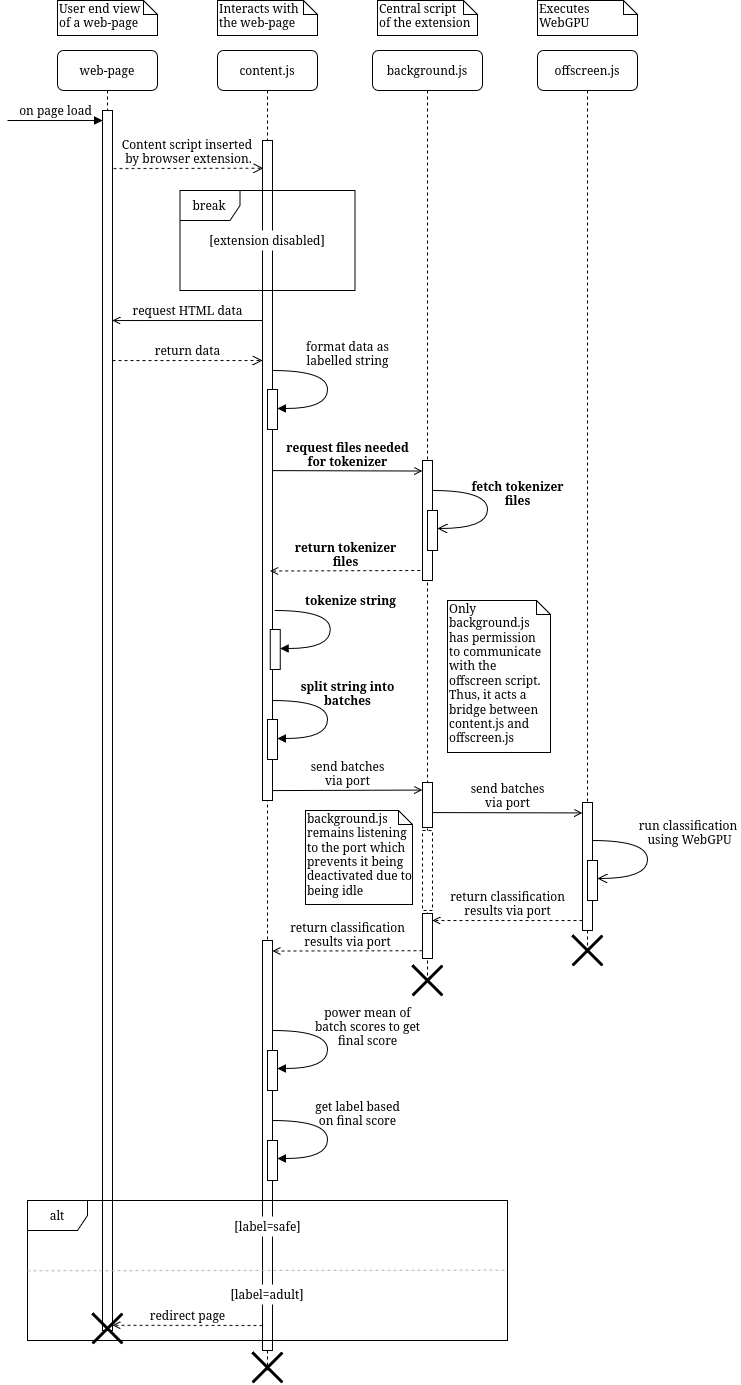

The diagram above was exported from draw.io. Its source (the exported page's mxGraphModel, read from the mxfile embedded in the PNG):
<mxGraphModel dx="1158" dy="609" grid="1" gridSize="10" guides="1" tooltips="1" connect="1" arrows="1" fold="1" page="1" pageScale="1" pageWidth="1654" pageHeight="1169" background="none" math="0" shadow="0">
  <root>
    <mxCell id="0" />
    <mxCell id="1" parent="0" />
    <mxCell id="7baba1c4bc27f4b0-2" value="background.js" style="shape=umlLifeline;perimeter=lifelinePerimeter;whiteSpace=wrap;html=1;container=1;collapsible=0;recursiveResize=0;outlineConnect=0;rounded=1;shadow=0;comic=0;labelBackgroundColor=none;strokeWidth=1;fontFamily=Verdana;fontSize=12;align=center;" parent="1" vertex="1">
      <mxGeometry x="735" y="80" width="110" height="930" as="geometry" />
    </mxCell>
    <mxCell id="wr1NBqj3M4HwOaVqApoi-11" value="" style="html=1;points=[];perimeter=orthogonalPerimeter;rounded=0;shadow=0;comic=0;labelBackgroundColor=none;strokeWidth=1;fontFamily=Verdana;fontSize=12;align=center;" parent="7baba1c4bc27f4b0-2" vertex="1">
      <mxGeometry x="50" y="863" width="10" height="45" as="geometry" />
    </mxCell>
    <mxCell id="wr1NBqj3M4HwOaVqApoi-22" value="" style="shape=umlDestroy;whiteSpace=wrap;html=1;strokeWidth=3;targetShapes=umlLifeline;" parent="7baba1c4bc27f4b0-2" vertex="1">
      <mxGeometry x="40" y="915" width="30" height="30" as="geometry" />
    </mxCell>
    <mxCell id="IugQRQN4mX8-6N0xkD0b-1" value="&lt;div&gt;&lt;b&gt;request files needed&lt;/b&gt;&lt;/div&gt;&lt;div&gt;&lt;b&gt;for tokenizer&lt;/b&gt;&lt;/div&gt;" style="html=1;verticalAlign=bottom;endArrow=open;entryX=0;entryY=0;labelBackgroundColor=none;fontFamily=Verdana;fontSize=12;edgeStyle=elbowEdgeStyle;elbow=vertical;endFill=0;" edge="1" parent="7baba1c4bc27f4b0-2">
      <mxGeometry relative="1" as="geometry">
        <mxPoint x="-100" y="420.10692307692307" as="sourcePoint" />
        <mxPoint x="50" y="420.0300000000002" as="targetPoint" />
      </mxGeometry>
    </mxCell>
    <mxCell id="IugQRQN4mX8-6N0xkD0b-2" value="" style="html=1;points=[];perimeter=orthogonalPerimeter;rounded=0;shadow=0;comic=0;labelBackgroundColor=none;strokeWidth=1;fontFamily=Verdana;fontSize=12;align=center;" vertex="1" parent="7baba1c4bc27f4b0-2">
      <mxGeometry x="50" y="410" width="10" height="120" as="geometry" />
    </mxCell>
    <mxCell id="7baba1c4bc27f4b0-3" value="offscreen.js" style="shape=umlLifeline;perimeter=lifelinePerimeter;whiteSpace=wrap;html=1;container=1;collapsible=0;recursiveResize=0;outlineConnect=0;rounded=1;shadow=0;comic=0;labelBackgroundColor=none;strokeWidth=1;fontFamily=Verdana;fontSize=12;align=center;" parent="1" vertex="1">
      <mxGeometry x="900" y="80" width="100" height="900" as="geometry" />
    </mxCell>
    <mxCell id="7baba1c4bc27f4b0-14" value="&lt;div&gt;send batches&lt;/div&gt;&lt;div&gt;via port&lt;/div&gt;" style="html=1;verticalAlign=bottom;endArrow=open;entryX=0;entryY=0;labelBackgroundColor=none;fontFamily=Verdana;fontSize=12;edgeStyle=elbowEdgeStyle;elbow=vertical;endSize=6;endFill=0;" parent="7baba1c4bc27f4b0-3" edge="1">
      <mxGeometry relative="1" as="geometry">
        <mxPoint x="-105" y="762.0769230769231" as="sourcePoint" />
        <mxPoint x="45" y="762.0000000000002" as="targetPoint" />
      </mxGeometry>
    </mxCell>
    <mxCell id="uZNCchWY1rcSHj3j7vIb-2" value="return classification&lt;br&gt;results via port" style="html=1;verticalAlign=bottom;endArrow=open;labelBackgroundColor=none;fontFamily=Verdana;fontSize=12;edgeStyle=elbowEdgeStyle;elbow=vertical;dashed=1;endFill=0;" parent="7baba1c4bc27f4b0-3" edge="1">
      <mxGeometry relative="1" as="geometry">
        <mxPoint x="45" y="870.036923076923" as="sourcePoint" />
        <mxPoint x="-105" y="870.3299999999999" as="targetPoint" />
      </mxGeometry>
    </mxCell>
    <mxCell id="7baba1c4bc27f4b0-10" value="" style="html=1;points=[];perimeter=orthogonalPerimeter;rounded=0;shadow=0;comic=0;labelBackgroundColor=none;strokeWidth=1;fontFamily=Verdana;fontSize=12;align=center;" parent="7baba1c4bc27f4b0-3" vertex="1">
      <mxGeometry x="-115" y="732" width="10" height="45" as="geometry" />
    </mxCell>
    <mxCell id="7baba1c4bc27f4b0-13" value="" style="html=1;points=[];perimeter=orthogonalPerimeter;rounded=0;shadow=0;comic=0;labelBackgroundColor=none;strokeWidth=1;fontFamily=Verdana;fontSize=12;align=center;" parent="7baba1c4bc27f4b0-3" vertex="1">
      <mxGeometry x="45" y="752" width="10" height="128" as="geometry" />
    </mxCell>
    <mxCell id="wr1NBqj3M4HwOaVqApoi-17" value="" style="html=1;points=[];perimeter=orthogonalPerimeter;rounded=0;shadow=0;comic=0;labelBackgroundColor=none;strokeWidth=1;fontFamily=Verdana;fontSize=12;align=center;dashed=1;" parent="7baba1c4bc27f4b0-3" vertex="1">
      <mxGeometry x="-115" y="780" width="10" height="80" as="geometry" />
    </mxCell>
    <mxCell id="7baba1c4bc27f4b0-5" value="web-page" style="shape=umlLifeline;perimeter=lifelinePerimeter;whiteSpace=wrap;html=1;container=1;collapsible=0;recursiveResize=0;outlineConnect=0;rounded=1;shadow=0;comic=0;labelBackgroundColor=none;strokeWidth=1;fontFamily=Verdana;fontSize=12;align=center;" parent="1" vertex="1">
      <mxGeometry x="420" y="80" width="100" height="1280" as="geometry" />
    </mxCell>
    <mxCell id="8xPXAvPmaVqkZDDtye4j-20" value="" style="html=1;points=[];perimeter=orthogonalPerimeter;rounded=0;shadow=0;comic=0;labelBackgroundColor=none;strokeWidth=1;fontFamily=Verdana;fontSize=12;align=center;" parent="7baba1c4bc27f4b0-5" vertex="1">
      <mxGeometry x="45" y="60" width="10" height="1220" as="geometry" />
    </mxCell>
    <mxCell id="8xPXAvPmaVqkZDDtye4j-24" value="&lt;div&gt;on page load&lt;/div&gt;" style="html=1;verticalAlign=bottom;endArrow=block;labelBackgroundColor=none;fontFamily=Verdana;fontSize=12;edgeStyle=elbowEdgeStyle;elbow=vertical;" parent="7baba1c4bc27f4b0-5" edge="1">
      <mxGeometry relative="1" as="geometry">
        <mxPoint x="-50" y="70" as="sourcePoint" />
        <mxPoint x="45" y="70.25" as="targetPoint" />
      </mxGeometry>
    </mxCell>
    <mxCell id="7baba1c4bc27f4b0-8" value="content.js" style="shape=umlLifeline;perimeter=lifelinePerimeter;whiteSpace=wrap;html=1;container=1;collapsible=0;recursiveResize=0;outlineConnect=0;rounded=1;shadow=0;comic=0;labelBackgroundColor=none;strokeWidth=1;fontFamily=Verdana;fontSize=12;align=center;" parent="1" vertex="1">
      <mxGeometry x="580" y="80" width="100" height="1320" as="geometry" />
    </mxCell>
    <mxCell id="7baba1c4bc27f4b0-9" value="" style="html=1;points=[];perimeter=orthogonalPerimeter;rounded=0;shadow=0;comic=0;labelBackgroundColor=none;strokeWidth=1;fontFamily=Verdana;fontSize=12;align=center;" parent="7baba1c4bc27f4b0-8" vertex="1">
      <mxGeometry x="45" y="90" width="10" height="660" as="geometry" />
    </mxCell>
    <mxCell id="8xPXAvPmaVqkZDDtye4j-2" value="&lt;br&gt;&lt;div&gt;format data as&lt;/div&gt;&lt;div&gt;labelled string&lt;/div&gt;" style="html=1;verticalAlign=bottom;endArrow=block;labelBackgroundColor=none;fontFamily=Verdana;fontSize=12;elbow=vertical;edgeStyle=orthogonalEdgeStyle;curved=1;entryX=1;entryY=0.286;entryPerimeter=0;exitX=1.038;exitY=0.345;exitPerimeter=0;" parent="7baba1c4bc27f4b0-8" edge="1">
      <mxGeometry x="-0.2306" y="-20" relative="1" as="geometry">
        <mxPoint x="55" y="320" as="sourcePoint" />
        <mxPoint x="60" y="358" as="targetPoint" />
        <Array as="points">
          <mxPoint x="110" y="320" />
          <mxPoint x="110" y="358" />
        </Array>
        <mxPoint x="40" as="offset" />
      </mxGeometry>
    </mxCell>
    <mxCell id="8xPXAvPmaVqkZDDtye4j-3" value="" style="html=1;points=[];perimeter=orthogonalPerimeter;rounded=0;shadow=0;comic=0;labelBackgroundColor=none;strokeWidth=1;fontFamily=Verdana;fontSize=12;align=center;" parent="7baba1c4bc27f4b0-8" vertex="1">
      <mxGeometry x="50" y="339" width="10" height="40" as="geometry" />
    </mxCell>
    <mxCell id="uZNCchWY1rcSHj3j7vIb-1" value="" style="html=1;points=[];perimeter=orthogonalPerimeter;rounded=0;shadow=0;comic=0;labelBackgroundColor=none;strokeWidth=1;fontFamily=Verdana;fontSize=12;align=center;" parent="7baba1c4bc27f4b0-8" vertex="1">
      <mxGeometry x="45" y="890" width="10" height="410" as="geometry" />
    </mxCell>
    <mxCell id="uZNCchWY1rcSHj3j7vIb-23" value="[label=safe]" style="rounded=0;whiteSpace=wrap;html=1;strokeColor=none;" parent="7baba1c4bc27f4b0-8" vertex="1">
      <mxGeometry x="24.5" y="1166" width="51" height="20" as="geometry" />
    </mxCell>
    <mxCell id="uZNCchWY1rcSHj3j7vIb-27" value="[label=adult]" style="rounded=0;whiteSpace=wrap;html=1;strokeColor=none;" parent="7baba1c4bc27f4b0-8" vertex="1">
      <mxGeometry x="25" y="1234" width="50" height="20" as="geometry" />
    </mxCell>
    <mxCell id="8xPXAvPmaVqkZDDtye4j-25" value="request HTML data" style="html=1;verticalAlign=bottom;endArrow=open;labelBackgroundColor=none;fontFamily=Verdana;fontSize=12;edgeStyle=elbowEdgeStyle;elbow=vertical;endFill=0;" parent="7baba1c4bc27f4b0-8" edge="1">
      <mxGeometry relative="1" as="geometry">
        <mxPoint x="45" y="269.9969230769231" as="sourcePoint" />
        <mxPoint x="-105" y="270.29" as="targetPoint" />
      </mxGeometry>
    </mxCell>
    <mxCell id="8xPXAvPmaVqkZDDtye4j-26" value="&lt;div&gt;return data&lt;/div&gt;" style="html=1;verticalAlign=bottom;endArrow=open;entryX=0;entryY=0;labelBackgroundColor=none;fontFamily=Verdana;fontSize=12;edgeStyle=elbowEdgeStyle;elbow=vertical;dashed=1;endSize=8;endFill=0;" parent="7baba1c4bc27f4b0-8" edge="1">
      <mxGeometry relative="1" as="geometry">
        <mxPoint x="-105" y="310.07692307692304" as="sourcePoint" />
        <mxPoint x="45" y="310.00000000000017" as="targetPoint" />
      </mxGeometry>
    </mxCell>
    <mxCell id="DvO_CoYqKgBKcNaZzU_0-12" value="&lt;div&gt;&lt;b&gt;split string into&lt;/b&gt;&lt;/div&gt;&lt;div&gt;&lt;b&gt;batches&lt;/b&gt;&lt;/div&gt;" style="html=1;verticalAlign=bottom;endArrow=block;labelBackgroundColor=none;fontFamily=Verdana;fontSize=12;elbow=vertical;edgeStyle=orthogonalEdgeStyle;curved=1;entryX=1;entryY=0.286;entryPerimeter=0;exitX=1.038;exitY=0.345;exitPerimeter=0;" parent="7baba1c4bc27f4b0-8" edge="1">
      <mxGeometry x="-0.0914" y="20" relative="1" as="geometry">
        <mxPoint x="55" y="650" as="sourcePoint" />
        <mxPoint x="60" y="688" as="targetPoint" />
        <Array as="points">
          <mxPoint x="110" y="650" />
          <mxPoint x="110" y="688" />
        </Array>
        <mxPoint as="offset" />
      </mxGeometry>
    </mxCell>
    <mxCell id="DvO_CoYqKgBKcNaZzU_0-13" value="" style="html=1;points=[];perimeter=orthogonalPerimeter;rounded=0;shadow=0;comic=0;labelBackgroundColor=none;strokeWidth=1;fontFamily=Verdana;fontSize=12;align=center;" parent="7baba1c4bc27f4b0-8" vertex="1">
      <mxGeometry x="50" y="669" width="10" height="40" as="geometry" />
    </mxCell>
    <mxCell id="8xPXAvPmaVqkZDDtye4j-15" value="&lt;div&gt;send batches&lt;/div&gt;&lt;div&gt;via port&lt;/div&gt;" style="html=1;verticalAlign=bottom;endArrow=open;entryX=0;entryY=0;labelBackgroundColor=none;fontFamily=Verdana;fontSize=12;edgeStyle=elbowEdgeStyle;elbow=vertical;endFill=0;" parent="7baba1c4bc27f4b0-8" edge="1">
      <mxGeometry relative="1" as="geometry">
        <mxPoint x="55" y="740.0769230769231" as="sourcePoint" />
        <mxPoint x="205" y="740.0000000000002" as="targetPoint" />
      </mxGeometry>
    </mxCell>
    <mxCell id="uZNCchWY1rcSHj3j7vIb-8" value="" style="html=1;points=[];perimeter=orthogonalPerimeter;rounded=0;shadow=0;comic=0;labelBackgroundColor=none;strokeWidth=1;fontFamily=Verdana;fontSize=12;align=center;" parent="7baba1c4bc27f4b0-8" vertex="1">
      <mxGeometry x="50" y="1090.01" width="10" height="40" as="geometry" />
    </mxCell>
    <mxCell id="uZNCchWY1rcSHj3j7vIb-9" value="&lt;div&gt;get label based&lt;/div&gt;&lt;div&gt;on final score&lt;/div&gt;" style="html=1;verticalAlign=bottom;endArrow=block;labelBackgroundColor=none;fontFamily=Verdana;fontSize=12;elbow=vertical;edgeStyle=orthogonalEdgeStyle;curved=1;entryX=1;entryY=0.286;entryPerimeter=0;exitX=1.038;exitY=0.345;exitPerimeter=0;" parent="7baba1c4bc27f4b0-8" edge="1">
      <mxGeometry x="-0.0914" y="30" relative="1" as="geometry">
        <mxPoint x="55" y="1070" as="sourcePoint" />
        <mxPoint x="60" y="1108" as="targetPoint" />
        <Array as="points">
          <mxPoint x="110" y="1070" />
          <mxPoint x="110" y="1108" />
        </Array>
        <mxPoint as="offset" />
      </mxGeometry>
    </mxCell>
    <mxCell id="7baba1c4bc27f4b0-40" value="&lt;div&gt;Interacts with&lt;/div&gt;&lt;div&gt;the web-page&lt;br&gt;&lt;/div&gt;" style="shape=note;whiteSpace=wrap;html=1;size=14;verticalAlign=top;align=left;spacingTop=-6;rounded=0;shadow=0;comic=0;labelBackgroundColor=none;strokeWidth=1;fontFamily=Verdana;fontSize=12" parent="1" vertex="1">
      <mxGeometry x="580" y="30" width="100" height="35" as="geometry" />
    </mxCell>
    <mxCell id="7baba1c4bc27f4b0-42" value="Executes WebGPU" style="shape=note;whiteSpace=wrap;html=1;size=14;verticalAlign=top;align=left;spacingTop=-6;rounded=0;shadow=0;comic=0;labelBackgroundColor=none;strokeWidth=1;fontFamily=Verdana;fontSize=12" parent="1" vertex="1">
      <mxGeometry x="900" y="30" width="100" height="35" as="geometry" />
    </mxCell>
    <mxCell id="7baba1c4bc27f4b0-44" value="&lt;div&gt;User end view&lt;/div&gt;&lt;div&gt;of a web-page&lt;br&gt;&lt;/div&gt;" style="shape=note;whiteSpace=wrap;html=1;size=14;verticalAlign=top;align=left;spacingTop=-6;rounded=0;shadow=0;comic=0;labelBackgroundColor=none;strokeWidth=1;fontFamily=Verdana;fontSize=12" parent="1" vertex="1">
      <mxGeometry x="420" y="30" width="100" height="35" as="geometry" />
    </mxCell>
    <mxCell id="8xPXAvPmaVqkZDDtye4j-22" value="&lt;div&gt;Content script inserted&amp;nbsp;&lt;/div&gt;&lt;div&gt;by browser extension.&lt;br&gt;&lt;/div&gt;" style="html=1;verticalAlign=bottom;endArrow=open;entryX=0;entryY=0;labelBackgroundColor=none;fontFamily=Verdana;fontSize=12;edgeStyle=elbowEdgeStyle;elbow=vertical;dashed=1;endSize=8;endFill=0;" parent="1" edge="1">
      <mxGeometry relative="1" as="geometry">
        <mxPoint x="476" y="198.0769230769231" as="sourcePoint" />
        <mxPoint x="626" y="198.00000000000023" as="targetPoint" />
      </mxGeometry>
    </mxCell>
    <mxCell id="uZNCchWY1rcSHj3j7vIb-21" value="alt" style="shape=umlFrame;whiteSpace=wrap;html=1;pointerEvents=0;" parent="1" vertex="1">
      <mxGeometry x="390" y="1230" width="480" height="140" as="geometry" />
    </mxCell>
    <mxCell id="shfOhzE-KnGgZjfey8hf-1" value="" style="endArrow=none;dashed=1;html=1;rounded=0;exitX=0.001;exitY=0.562;exitDx=0;exitDy=0;exitPerimeter=0;entryX=1.001;entryY=0.558;entryDx=0;entryDy=0;entryPerimeter=0;fillColor=#bac8d3;strokeColor=#B3B3B3;" parent="1" edge="1">
      <mxGeometry width="50" height="50" relative="1" as="geometry">
        <mxPoint x="389.9999999999998" y="1300.19" as="sourcePoint" />
        <mxPoint x="870" y="1299.63" as="targetPoint" />
      </mxGeometry>
    </mxCell>
    <mxCell id="shfOhzE-KnGgZjfey8hf-2" value="" style="shape=umlDestroy;whiteSpace=wrap;html=1;strokeWidth=3;targetShapes=umlLifeline;" parent="1" vertex="1">
      <mxGeometry x="455" y="1343" width="30" height="30" as="geometry" />
    </mxCell>
    <mxCell id="shfOhzE-KnGgZjfey8hf-7" value="" style="shape=umlDestroy;whiteSpace=wrap;html=1;strokeWidth=3;targetShapes=umlLifeline;" parent="1" vertex="1">
      <mxGeometry x="615" y="1382" width="30" height="30" as="geometry" />
    </mxCell>
    <mxCell id="wr1NBqj3M4HwOaVqApoi-16" value="redirect page" style="html=1;verticalAlign=bottom;endArrow=open;labelBackgroundColor=none;fontFamily=Verdana;fontSize=12;edgeStyle=elbowEdgeStyle;elbow=vertical;dashed=1;endFill=0;" parent="1" edge="1">
      <mxGeometry relative="1" as="geometry">
        <mxPoint x="625" y="1355.0069230769232" as="sourcePoint" />
        <mxPoint x="475" y="1355.3" as="targetPoint" />
      </mxGeometry>
    </mxCell>
    <mxCell id="wr1NBqj3M4HwOaVqApoi-18" value="&lt;div&gt;Central script&lt;/div&gt;&lt;div&gt;of the extension&lt;/div&gt;" style="shape=note;whiteSpace=wrap;html=1;size=14;verticalAlign=top;align=left;spacingTop=-6;rounded=0;shadow=0;comic=0;labelBackgroundColor=none;strokeWidth=1;fontFamily=Verdana;fontSize=12" parent="1" vertex="1">
      <mxGeometry x="740" y="30" width="100" height="35" as="geometry" />
    </mxCell>
    <mxCell id="wr1NBqj3M4HwOaVqApoi-20" value="Only background.js has permission to communicate with the offscreen script. Thus, it acts a bridge between content.js and offscreen.js" style="shape=note;whiteSpace=wrap;html=1;size=14;verticalAlign=top;align=left;spacingTop=-6;rounded=0;shadow=0;comic=0;labelBackgroundColor=none;strokeWidth=1;fontFamily=Verdana;fontSize=12" parent="1" vertex="1">
      <mxGeometry x="810" y="630" width="103" height="152" as="geometry" />
    </mxCell>
    <mxCell id="DvO_CoYqKgBKcNaZzU_0-4" value="break" style="shape=umlFrame;whiteSpace=wrap;html=1;pointerEvents=0;" parent="1" vertex="1">
      <mxGeometry x="542.5" y="220" width="175" height="100" as="geometry" />
    </mxCell>
    <mxCell id="DvO_CoYqKgBKcNaZzU_0-7" value="[extension disabled]" style="rounded=0;whiteSpace=wrap;html=1;strokeColor=none;" parent="1" vertex="1">
      <mxGeometry x="567.25" y="260" width="125.5" height="20" as="geometry" />
    </mxCell>
    <mxCell id="DvO_CoYqKgBKcNaZzU_0-10" value="&lt;b&gt;tokenize string&lt;/b&gt;" style="html=1;verticalAlign=bottom;endArrow=block;labelBackgroundColor=none;fontFamily=Verdana;fontSize=12;elbow=vertical;edgeStyle=orthogonalEdgeStyle;curved=1;entryX=1;entryY=0.286;entryPerimeter=0;exitX=1.038;exitY=0.345;exitPerimeter=0;" parent="1" edge="1">
      <mxGeometry x="-0.2306" y="-20" relative="1" as="geometry">
        <mxPoint x="637.73" y="640" as="sourcePoint" />
        <mxPoint x="642.73" y="678" as="targetPoint" />
        <Array as="points">
          <mxPoint x="692.73" y="640" />
          <mxPoint x="692.73" y="678" />
        </Array>
        <mxPoint x="40" as="offset" />
      </mxGeometry>
    </mxCell>
    <mxCell id="DvO_CoYqKgBKcNaZzU_0-11" value="" style="html=1;points=[];perimeter=orthogonalPerimeter;rounded=0;shadow=0;comic=0;labelBackgroundColor=none;strokeWidth=1;fontFamily=Verdana;fontSize=12;align=center;" parent="1" vertex="1">
      <mxGeometry x="632.73" y="659" width="10" height="40" as="geometry" />
    </mxCell>
    <mxCell id="7baba1c4bc27f4b0-41" value="background.js remains listening to the port which prevents it being deactivated due to being idle" style="shape=note;whiteSpace=wrap;html=1;size=14;verticalAlign=top;align=left;spacingTop=-6;rounded=0;shadow=0;comic=0;labelBackgroundColor=none;strokeWidth=1;fontFamily=Verdana;fontSize=12" parent="1" vertex="1">
      <mxGeometry x="668" y="840" width="107" height="94" as="geometry" />
    </mxCell>
    <mxCell id="8xPXAvPmaVqkZDDtye4j-12" value="&lt;div&gt;run classification&amp;nbsp;&lt;/div&gt;&lt;div&gt;using WebGPU&lt;/div&gt;" style="html=1;verticalAlign=bottom;endArrow=open;labelBackgroundColor=none;fontFamily=Verdana;fontSize=12;elbow=vertical;edgeStyle=orthogonalEdgeStyle;curved=1;entryX=1;entryY=0.286;entryPerimeter=0;exitX=1.038;exitY=0.345;exitPerimeter=0;endFill=0;endSize=8;" parent="1" edge="1">
      <mxGeometry x="-0.1048" y="42" relative="1" as="geometry">
        <mxPoint x="955" y="870" as="sourcePoint" />
        <mxPoint x="960" y="908.02" as="targetPoint" />
        <Array as="points">
          <mxPoint x="1010" y="870" />
          <mxPoint x="1010" y="908" />
        </Array>
        <mxPoint as="offset" />
      </mxGeometry>
    </mxCell>
    <mxCell id="8xPXAvPmaVqkZDDtye4j-17" value="" style="html=1;points=[];perimeter=orthogonalPerimeter;rounded=0;shadow=0;comic=0;labelBackgroundColor=none;strokeWidth=1;fontFamily=Verdana;fontSize=12;align=center;" parent="1" vertex="1">
      <mxGeometry x="950" y="890" width="10" height="40" as="geometry" />
    </mxCell>
    <mxCell id="shfOhzE-KnGgZjfey8hf-5" value="" style="shape=umlDestroy;whiteSpace=wrap;html=1;strokeWidth=3;targetShapes=umlLifeline;" parent="1" vertex="1">
      <mxGeometry x="935" y="965" width="30" height="30" as="geometry" />
    </mxCell>
    <mxCell id="wr1NBqj3M4HwOaVqApoi-12" value="return classification&lt;br&gt;results via port" style="html=1;verticalAlign=bottom;endArrow=open;labelBackgroundColor=none;fontFamily=Verdana;fontSize=12;edgeStyle=elbowEdgeStyle;elbow=vertical;dashed=1;endFill=0;" parent="1" edge="1">
      <mxGeometry relative="1" as="geometry">
        <mxPoint x="785" y="980.1969230769232" as="sourcePoint" />
        <mxPoint x="635" y="980.49" as="targetPoint" />
      </mxGeometry>
    </mxCell>
    <mxCell id="uZNCchWY1rcSHj3j7vIb-4" value="" style="html=1;points=[];perimeter=orthogonalPerimeter;rounded=0;shadow=0;comic=0;labelBackgroundColor=none;strokeWidth=1;fontFamily=Verdana;fontSize=12;align=center;" parent="1" vertex="1">
      <mxGeometry x="630" y="1080.01" width="10" height="40" as="geometry" />
    </mxCell>
    <mxCell id="uZNCchWY1rcSHj3j7vIb-5" value="&lt;div&gt;power mean of &lt;br&gt;&lt;/div&gt;&lt;div&gt;batch scores to get&lt;/div&gt;&lt;div&gt;final score&lt;/div&gt;" style="html=1;verticalAlign=bottom;endArrow=block;labelBackgroundColor=none;fontFamily=Verdana;fontSize=12;elbow=vertical;edgeStyle=orthogonalEdgeStyle;curved=1;entryX=1;entryY=0.286;entryPerimeter=0;exitX=1.038;exitY=0.345;exitPerimeter=0;" parent="1" edge="1">
      <mxGeometry x="0.0484" y="40" relative="1" as="geometry">
        <mxPoint x="635" y="1060.01" as="sourcePoint" />
        <mxPoint x="640" y="1098.01" as="targetPoint" />
        <Array as="points">
          <mxPoint x="690" y="1060.01" />
          <mxPoint x="690" y="1098.01" />
        </Array>
        <mxPoint as="offset" />
      </mxGeometry>
    </mxCell>
    <mxCell id="IugQRQN4mX8-6N0xkD0b-3" value="&lt;div&gt;&lt;b&gt;fetch tokenizer&lt;/b&gt;&lt;/div&gt;&lt;div&gt;&lt;b&gt;files&lt;/b&gt;&lt;/div&gt;" style="html=1;verticalAlign=bottom;endArrow=open;labelBackgroundColor=none;fontFamily=Verdana;fontSize=12;elbow=vertical;edgeStyle=orthogonalEdgeStyle;curved=1;entryX=1;entryY=0.286;entryPerimeter=0;exitX=1.038;exitY=0.345;exitPerimeter=0;endFill=0;endSize=8;" edge="1" parent="1">
      <mxGeometry x="0.0481" y="30" relative="1" as="geometry">
        <mxPoint x="795" y="520.03" as="sourcePoint" />
        <mxPoint x="800" y="558.05" as="targetPoint" />
        <Array as="points">
          <mxPoint x="850" y="520.03" />
          <mxPoint x="850" y="558.03" />
        </Array>
        <mxPoint as="offset" />
      </mxGeometry>
    </mxCell>
    <mxCell id="IugQRQN4mX8-6N0xkD0b-4" value="" style="html=1;points=[];perimeter=orthogonalPerimeter;rounded=0;shadow=0;comic=0;labelBackgroundColor=none;strokeWidth=1;fontFamily=Verdana;fontSize=12;align=center;" vertex="1" parent="1">
      <mxGeometry x="790" y="540.03" width="10" height="40" as="geometry" />
    </mxCell>
    <mxCell id="IugQRQN4mX8-6N0xkD0b-5" value="&lt;div&gt;&lt;b&gt;return tokenizer&lt;/b&gt;&lt;/div&gt;&lt;div&gt;&lt;b&gt;files&lt;/b&gt;&lt;/div&gt;" style="html=1;verticalAlign=bottom;endArrow=open;labelBackgroundColor=none;fontFamily=Verdana;fontSize=12;edgeStyle=elbowEdgeStyle;elbow=vertical;dashed=1;endFill=0;" edge="1" parent="1">
      <mxGeometry relative="1" as="geometry">
        <mxPoint x="782.73" y="599.9969230769232" as="sourcePoint" />
        <mxPoint x="632.73" y="600.29" as="targetPoint" />
      </mxGeometry>
    </mxCell>
  </root>
</mxGraphModel>